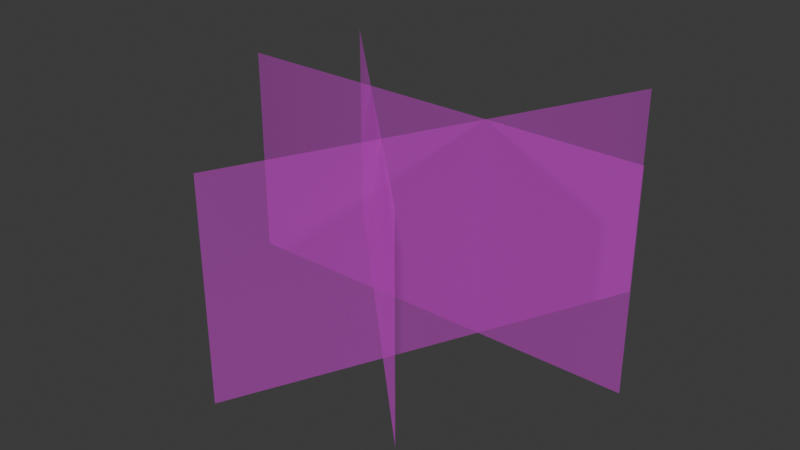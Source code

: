 # Source: SM_Env_Grass_Med_Clump_01.blend  (saved by Blender 4.5.88; exported with 4.5.12 LTS)
import bpy
from mathutils import Matrix  # noqa: F401  (used for matrix-valued properties, if any)

bpy.ops.wm.read_factory_settings(use_empty=True)
scene = bpy.context.scene
scene.name = 'Scene'

# ---- collections
col_sm_env_grass_med_clump_01 = bpy.data.collections.new('SM_Env_Grass_Med_Clump_01'); scene.collection.children.link(col_sm_env_grass_med_clump_01)

# ---- images (referenced by path relative to the original .blend; pixels are not part of the script)
import os
ASSET_DIR = os.environ.get("B2B_ASSET_DIR", "")  # directory of the original .blend (textures are referenced by path, not embedded)
HERE = os.path.dirname(os.path.abspath(__file__))  # packed textures are extracted next to this script under _unpacked/

def load_image(name, relpath, width, height, colorspace="sRGB"):
    """Load a texture the original file referenced (path relative to the .blend, or extracted next to this script)."""
    p = next((c for c in (os.path.join(HERE, relpath), os.path.join(ASSET_DIR, relpath)) if relpath and os.path.exists(c)), "")
    if p:
        img = bpy.data.images.load(p, check_existing=True)
        img.name = name
    else:  # same state as the original file: an image datablock whose file is absent (Cycles renders it pink)
        img = bpy.data.images.new(name, width, height)
        img.source = "FILE"
        img.filepath = "//" + (relpath or name)
    img.colorspace_settings.name = colorspace
    return img
img_file3526 = load_image('file3526', 'Grass_01.tga', 1024, 1024, 'sRGB')
img_file3526_001 = load_image('file3526.001', 'Grass_01.tga', 1024, 1024, 'Non-Color')

# ---- materials (node trees are filled in below, after node groups)
mat_grassshd5 = bpy.data.materials.new('grassSHD5')
mat_grassshd5.use_transparency_overlap = False
mat_grassshd5.show_transparent_back = False
mat_grassshd5.diffuse_color = (1.0, 1.0, 1.0, 1.0)
mat_grassshd5.roughness = 0.5528

# ---- material node trees
mat_grassshd5.use_nodes = True; mat_grassshd5.node_tree.nodes.clear()
_N = mat_grassshd5.node_tree.nodes; _L = mat_grassshd5.node_tree.links
n0 = _N.new('ShaderNodeBsdfPrincipled'); n0.name = 'Principled BSDF'; n0.location = (-200, 100)
n0.inputs[2].default_value = 0.5528
n0.inputs[27].default_value = (0.0, 0.0, 0.0, 1.0)
n0.inputs[28].default_value = 1.0
n1 = _N.new('ShaderNodeOutputMaterial'); n1.name = 'Material Output'; n1.location = (200, 100)
n2 = _N.new('ShaderNodeNormalMap'); n2.name = 'Normal Map'; n2.location = (-600, -600)
n2.label = 'Normal/Map'
n3 = _N.new('ShaderNodeTexImage'); n3.name = 'Image Texture'; n3.location = (-600, 300)
n3.image = img_file3526
n4 = _N.new('ShaderNodeTexImage'); n4.name = 'Image Texture.001'; n4.location = (-600, -300)
n4.image = img_file3526_001
_L.new(n0.outputs[0], n1.inputs[0])
_L.new(n2.outputs[0], n0.inputs[5])
_L.new(n3.outputs[0], n0.inputs[0])
_L.new(n4.outputs[0], n0.inputs[4])
n1.is_active_output = True

# ---- world
world_world = bpy.data.worlds.new('World'); scene.world = world_world
world_world.use_nodes = True; world_world.node_tree.nodes.clear()
_N = world_world.node_tree.nodes; _L = world_world.node_tree.links
n0 = _N.new('ShaderNodeOutputWorld'); n0.name = 'World Output'; n0.location = (200, 100)
n1 = _N.new('ShaderNodeBackground'); n1.name = 'Background'; n1.location = (-200, 100)
n1.inputs[0].default_value = (0.05088, 0.05088, 0.05088, 1.0)
_L.new(n1.outputs[0], n0.inputs[0])
n0.is_active_output = True
world_world.color = (0.05088, 0.05088, 0.05088)
world_world.sun_shadow_jitter_overblur = 0.0

# ---- meshes
me_mesh = bpy.data.meshes.new('Mesh')
me_mesh.from_pydata([(-0.5, -2.029e-09, -0.02687), (0.5, -2.029e-09, -0.02687), (-0.09752, -0.5422, -0.02687), (0.3162, 0.3682, -0.02687), (-0.4428, 0.2889, -0.02687), (0.2643, -0.4182, -0.02687), (-0.5, 3.572e-08, 0.4731), (0.5, 3.572e-08, 0.4731), (-0.4428, 0.2889, 0.4731), (0.2643, -0.4182, 0.4731), (-0.09752, -0.5422, 0.4731), (0.3162, 0.3682, 0.4731)], [], [(0, 1, 7, 6), (4, 5, 9, 8), (2, 3, 11, 10)])
me_mesh.polygons.foreach_set('use_smooth', [True] * 3)
_k = set([(0, 1), (0, 6), (1, 7), (2, 3), (2, 10), (3, 11), (4, 5), (4, 8), (5, 9), (6, 7), (8, 9), (10, 11)])
me_mesh.attributes.new('sharp_edge', 'BOOLEAN', 'EDGE').data.foreach_set('value', [ (min(e.vertices), max(e.vertices)) in _k for e in me_mesh.edges])
_uv = me_mesh.uv_layers.new(name='map1')
_uv.uv.foreach_set('vector', [0.01238, 0.01238, 0.9876, 0.01238, 0.9876, 0.5, 0.01238, 0.5, 0.01238, 0.01238, 0.9876, 0.01238, 0.9876, 0.5, 0.01238, 0.5, 0.01238, 0.01238, 0.9876, 0.01238, 0.9876, 0.5, 0.01238, 0.5])
_ca = me_mesh.color_attributes.new('red', 'BYTE_COLOR', 'CORNER')
_ca.data.foreach_set('color', [0.0006071, 0.0, 1.0, 1.0, 0.0006071, 0.0, 1.0, 1.0, 0.05127, 1.0, 1.0, 1.0, 0.05127, 1.0, 1.0, 1.0, 0.0006071, 0.0, 1.0, 1.0, 0.0006071, 0.0, 1.0, 1.0, 0.05127, 1.0, 1.0, 1.0, 0.05127, 1.0, 1.0, 1.0, 0.0006071, 0.0, 1.0, 1.0, 0.0006071, 0.0, 1.0, 1.0, 0.05127, 1.0, 1.0, 1.0, 0.05127, 1.0, 1.0, 1.0])
me_mesh.materials.append(mat_grassshd5)
me_mesh.update()
me_mesh.normals_split_custom_set([tuple(v) for v in zip(*[iter([-0.1639, -0.005465, 0.9865, 0.1639, 0.005465, 0.9865, 0.1448, 0.002589, 0.9895, -0.1448, -0.002541, 0.9895, -0.1459, 0.09078, 0.9851, 0.0845, -0.1393, 0.9866, 0.07556, -0.1221, 0.9896, -0.1288, 0.08196, 0.9883, -0.03333, -0.195, 0.9802, 0.1064, 0.1201, 0.987, 0.09286, 0.1065, 0.99, -0.02767, -0.1562, 0.9873])] * 3)])

# ---- objects
ob_sm_env_grass_med_clump_01_lod0 = bpy.data.objects.new('SM_Env_Grass_Med_Clump_01_LOD0', me_mesh)

# ---- transforms, parenting, visibility, modifiers, constraints
ob_sm_env_grass_med_clump_01_lod0.location = (0.0, 0.0, 0.0)
ob_sm_env_grass_med_clump_01_lod0.color = (0.8, 0.8, 0.8, 1.0)

# ---- collection membership
col_sm_env_grass_med_clump_01.objects.link(ob_sm_env_grass_med_clump_01_lod0)

# ---- scene / render settings (as saved in the file)
scene.frame_start = 1; scene.frame_end = 250; scene.frame_set(1)
scene.render.engine = 'BLENDER_EEVEE_NEXT'
bpy.context.view_layer.update()

# ---- added for rendering (the .blend has no active camera and no usable light): camera, sun
cam_auto = bpy.data.cameras.new('AutoCamera')
cam_auto.lens = 50.0
cam_auto.sensor_width = 36.0
cam_auto.clip_end = 1000.0
ob_auto_camera = bpy.data.objects.new('AutoCamera', cam_auto)
scene.collection.objects.link(ob_auto_camera)
ob_auto_camera.location = (1.33401, -1.68784, 1.29034)
ob_auto_camera.rotation_euler = (1.09748, -7.21219e-08, 0.694738)
scene.camera = ob_auto_camera
light_auto_sun = bpy.data.lights.new('AutoSun', 'SUN')
light_auto_sun.energy = 3.0
light_auto_sun.angle = 0.0523599
ob_auto_sun = bpy.data.objects.new('AutoSun', light_auto_sun)
scene.collection.objects.link(ob_auto_sun)
ob_auto_sun.rotation_euler = (0.872665, 0.174533, 0.523599)
bpy.context.view_layer.update()
